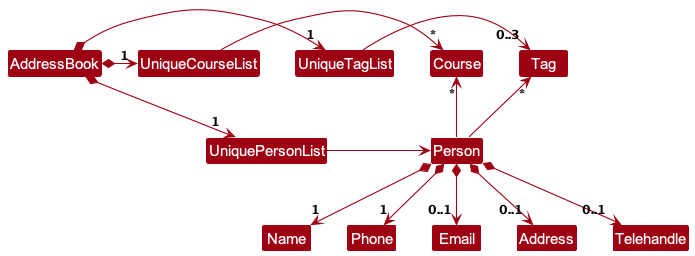

The diagram above was rendered by PlantUML. Its source (embedded in the PNG):
@startuml
!include style.puml
skinparam arrowThickness 1.1
skinparam arrowColor MODEL_COLOR
skinparam classBackgroundColor MODEL_COLOR

AddressBook *-right-> "1" UniquePersonList
AddressBook *-right-> "1" UniqueTagList
AddressBook *-right-> "1" UniqueCourseList
UniqueTagList -[hidden]down- UniquePersonList
UniqueTagList -[hidden]down- UniquePersonList

UniqueCourseList -[hidden]down- UniquePersonList
UniqueCourseList -[hidden]down- UniquePersonList

UniqueTagList -right-> "0..3" Tag
UniqueCourseList -right-> "*" Course
UniquePersonList -right-> Person

Person -up-> "*" Tag
Person -up-> "*" Course

Person *--> "1"Name
Person *--> "1"Phone
Person *--> "0..1"Email
Person *--> "0..1"Address
Person *--> "0..1"Telehandle

@enduml